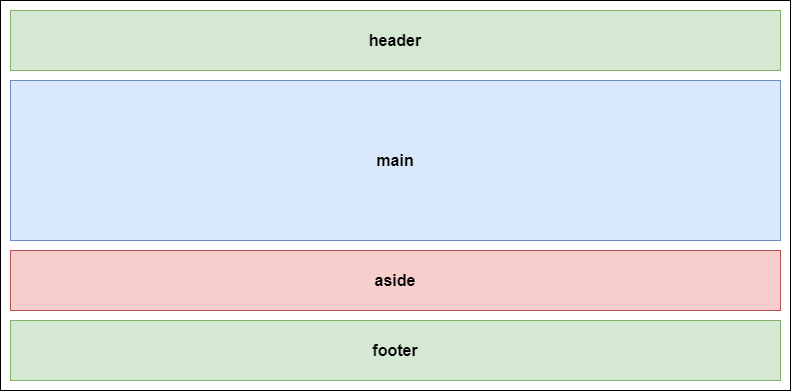

The diagram above was exported from draw.io. Its source (the exported page's mxGraphModel, read from the mxfile embedded in the PNG):
<mxGraphModel dx="1422" dy="762" grid="1" gridSize="10" guides="1" tooltips="1" connect="1" arrows="1" fold="1" page="1" pageScale="1" pageWidth="827" pageHeight="1169" math="0" shadow="0">
  <root>
    <mxCell id="0" />
    <mxCell id="1" parent="0" />
    <mxCell id="-fLY63cNOUR4gAkVdw6t-1" value="" style="rounded=0;whiteSpace=wrap;html=1;" vertex="1" parent="1">
      <mxGeometry x="20" y="20" width="790" height="390" as="geometry" />
    </mxCell>
    <mxCell id="-fLY63cNOUR4gAkVdw6t-2" value="header" style="rounded=0;whiteSpace=wrap;html=1;fillColor=#d5e8d4;strokeColor=#82b366;fontStyle=1;fontSize=16;" vertex="1" parent="1">
      <mxGeometry x="30" y="30" width="770" height="60" as="geometry" />
    </mxCell>
    <mxCell id="-fLY63cNOUR4gAkVdw6t-3" value="main" style="rounded=0;whiteSpace=wrap;html=1;fillColor=#dae8fc;strokeColor=#6c8ebf;fontStyle=1;fontSize=16;" vertex="1" parent="1">
      <mxGeometry x="30" y="100" width="770" height="160" as="geometry" />
    </mxCell>
    <mxCell id="-fLY63cNOUR4gAkVdw6t-4" value="aside" style="rounded=0;whiteSpace=wrap;html=1;fillColor=#f8cecc;strokeColor=#b85450;fontStyle=1;fontSize=16;" vertex="1" parent="1">
      <mxGeometry x="30" y="270" width="770" height="60" as="geometry" />
    </mxCell>
    <mxCell id="-fLY63cNOUR4gAkVdw6t-5" value="footer" style="rounded=0;whiteSpace=wrap;html=1;fillColor=#d5e8d4;strokeColor=#82b366;fontStyle=1;fontSize=16;" vertex="1" parent="1">
      <mxGeometry x="30" y="340" width="770" height="60" as="geometry" />
    </mxCell>
  </root>
</mxGraphModel>